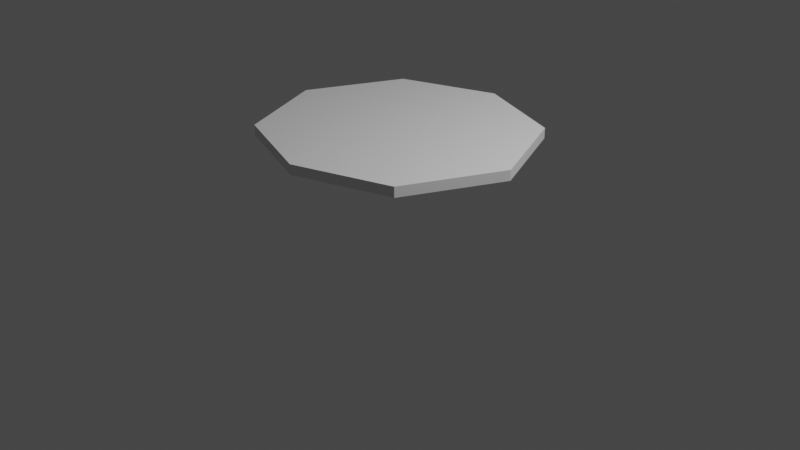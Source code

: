 # Source: Kitchen_Table.blend  (saved by Blender 3.6.11; exported with 4.5.12 LTS)
import bpy
from mathutils import Matrix  # noqa: F401  (used for matrix-valued properties, if any)

bpy.ops.wm.read_factory_settings(use_empty=True)
scene = bpy.context.scene
scene.name = 'Scene'

# ---- collections
col_collection = bpy.data.collections.new('Collection'); scene.collection.children.link(col_collection)

# ---- materials (node trees are filled in below, after node groups)
mat_material = bpy.data.materials.new('Material')
mat_material.alpha_threshold = 0.0
mat_material.use_transparent_shadow = False
mat_material.roughness = 0.5
mat_material.line_color = (0.0, 0.0, 0.0, 1.0)

# ---- material node trees
mat_material.use_nodes = True; mat_material.node_tree.nodes.clear()
_N = mat_material.node_tree.nodes; _L = mat_material.node_tree.links
n0 = _N.new('ShaderNodeOutputMaterial'); n0.name = 'Material Output'; n0.location = (300, 300)
n1 = _N.new('ShaderNodeBsdfPrincipled'); n1.name = 'Principled BSDF'; n1.location = (10, 300)
n1.distribution = 'GGX'
n1.subsurface_method = 'RANDOM_WALK_SKIN'
n1.inputs[3].default_value = 1.45
n1.inputs[27].default_value = (0.0, 0.0, 0.0, 1.0)
n1.inputs[28].default_value = 1.0
_L.new(n1.outputs[0], n0.inputs[0])
n0.is_active_output = True

# ---- world
world_world = bpy.data.worlds.new('World'); scene.world = world_world
world_world.use_nodes = True; world_world.node_tree.nodes.clear()
_N = world_world.node_tree.nodes; _L = world_world.node_tree.links
n0 = _N.new('ShaderNodeOutputWorld'); n0.name = 'World Output'; n0.location = (300, 300)
n1 = _N.new('ShaderNodeBackground'); n1.name = 'Background'; n1.location = (10, 300)
n1.inputs[0].default_value = (0.05088, 0.05088, 0.05088, 1.0)
_L.new(n1.outputs[0], n0.inputs[0])
n0.is_active_output = True
world_world.color = (0.05088, 0.05088, 0.05088)
world_world.use_sun_shadow = False
world_world.sun_shadow_jitter_overblur = 0.0

# ---- cameras
cam_camera = bpy.data.cameras.new('Camera')
cam_camera.clip_end = 100.0
cam_camera.ortho_scale = 7.314

# ---- lights
light_light = bpy.data.lights.new('Light', 'POINT')
light_light.transmission_factor = 0.0
light_light.energy = 1000.0
light_light.shadow_soft_size = 0.1
light_light.shadow_maximum_resolution = 0.006
light_light.use_absolute_resolution = True

# ---- meshes
me_cube = bpy.data.meshes.new('Cube')
me_cube.from_pydata([(1.0, 1.0, 1.0), (1.0, 1.0, 0.8935), (1.0, -1.0, 1.0), (1.0, -1.0, 0.8935), (-1.0, 1.0, 1.0), (-1.0, 1.0, 0.8935), (-1.0, -1.0, 1.0), (-1.0, -1.0, 0.8935), (-1.439, 0.0, 0.8935), (0.0, 1.372, 0.8935), (0.0, -1.349, 1.0), (1.448, 0.0, 1.0), (0.0, -1.349, 0.8935), (-1.439, 0.0, 1.0), (0.0, 1.372, 1.0), (1.448, 0.0, 0.8935)], [], [(5, 4, 14, 9), (15, 11, 2, 3), (1, 0, 11, 15), (12, 10, 6, 7), (9, 1, 15, 3, 12, 7, 8, 5), (6, 13, 8, 7), (3, 2, 10, 12), (8, 13, 4, 5), (14, 4, 13, 6, 10, 2, 11, 0), (9, 14, 0, 1)])
_uv = me_cube.uv_layers.new(name='UVMap')
_uv.uv.foreach_set('vector', [0.375, 0.25, 0.625, 0.25, 0.625, 0.375, 0.375, 0.375, 0.375, 0.625, 0.625, 0.625, 0.625, 0.75, 0.375, 0.75, 0.375, 0.5, 0.625, 0.5, 0.625, 0.625, 0.375, 0.625, 0.375, 0.875, 0.625, 0.875, 0.625, 1.0, 0.375, 1.0, 0.25, 0.5, 0.375, 0.5, 0.375, 0.625, 0.375, 0.75, 0.25, 0.75, 0.125, 0.75, 0.125, 0.625, 0.125, 0.5, 0.625, 0.0, 0.625, 0.125, 0.375, 0.125, 0.375, 0.0, 0.375, 0.75, 0.625, 0.75, 0.625, 0.875, 0.375, 0.875, 0.375, 0.125, 0.625, 0.125, 0.625, 0.25, 0.375, 0.25, 0.75, 0.5, 0.875, 0.5, 0.875, 0.625, 0.875, 0.75, 0.75, 0.75, 0.625, 0.75, 0.625, 0.625, 0.625, 0.5, 0.375, 0.375, 0.625, 0.375, 0.625, 0.5, 0.375, 0.5])
me_cube.materials.append(mat_material)
me_cube.use_mirror_vertex_groups = False
me_cube.update()

# ---- objects
ob_cube = bpy.data.objects.new('Cube', me_cube)
ob_light = bpy.data.objects.new('Light', light_light)
ob_camera = bpy.data.objects.new('Camera', cam_camera)

# ---- transforms, parenting, visibility, modifiers, constraints
ob_cube.location = (0.0, 0.0, 0.0)
ob_cube.lock_rotations_4d = False
ob_cube.empty_display_type = 'ARROWS'
ob_cube.lineart.crease_threshold = 0.0
ob_light.location = (4.076, 1.005, 5.904)
ob_light.rotation_euler = (0.6503, 0.05522, 1.866)
ob_light.lock_rotations_4d = False
ob_light.empty_display_type = 'ARROWS'
ob_light.color = (0.0, 0.0, 0.0, 0.0)
ob_light.lineart.crease_threshold = 0.0
ob_camera.location = (7.359, -6.926, 4.958)
ob_camera.rotation_euler = (1.109, 0.0, 0.8149)
ob_camera.lock_rotations_4d = False
ob_camera.empty_display_type = 'ARROWS'
ob_camera.color = (0.0, 0.0, 0.0, 0.0)
ob_camera.display_type = 'WIRE'
ob_camera.lineart.crease_threshold = 0.0

# ---- collection membership
col_collection.objects.link(ob_cube)
col_collection.objects.link(ob_light)
col_collection.objects.link(ob_camera)

# ---- scene / render settings (as saved in the file)
scene.camera = ob_camera
scene.frame_start = 1; scene.frame_end = 250; scene.frame_set(1)
scene.render.engine = 'BLENDER_EEVEE_NEXT'
scene.cycles.sampling_pattern = 'TABULATED_SOBOL'
scene.view_settings.view_transform = 'Filmic'
bpy.context.view_layer.update()
